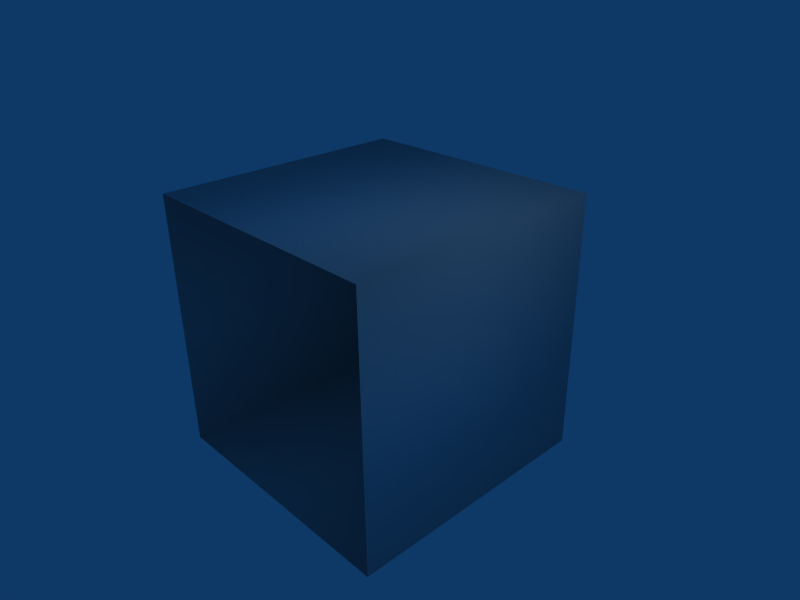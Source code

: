 # Source: end.blend  (saved by Blender 2.49.2; exported with 4.5.12 LTS)
import bpy
from mathutils import Matrix  # noqa: F401  (used for matrix-valued properties, if any)

bpy.ops.wm.read_factory_settings(use_empty=True)
scene = bpy.context.scene
scene.name = 'Scene'

# ---- collections
col_collection_1 = bpy.data.collections.new('Collection 1'); scene.collection.children.link(col_collection_1)

# ---- materials (node trees are filled in below, after node groups)
mat_material = bpy.data.materials.new('Material')
mat_material.alpha_threshold = 0.0
mat_material.roughness = 0.5
mat_material.line_color = (0.0, 0.0, 0.0, 1.0)

# ---- material node trees

# ---- world
world_world = bpy.data.worlds.new('World'); scene.world = world_world
world_world.color = (0.05656, 0.2208, 0.4)
world_world.use_sun_shadow = False
world_world.sun_shadow_jitter_overblur = 0.0
world_world.cycles.sampling_method = 'MANUAL'
world_world.cycles.sample_map_resolution = 256

# ---- cameras
cam_camera = bpy.data.cameras.new('Camera')
cam_camera.passepartout_alpha = 0.2
cam_camera.clip_end = 100.0
cam_camera.lens = 35.0
cam_camera.ortho_scale = 7.314
cam_camera.show_passepartout = False
cam_camera.show_safe_areas = True
cam_camera.dof.focus_distance = 0.0
cam_camera.dof.aperture_fstop = 128.0

# ---- lights
light_spot = bpy.data.lights.new('Spot', 'POINT')
light_spot.transmission_factor = 0.0
light_spot.cutoff_distance = 30.0
light_spot.energy = 100.0
light_spot.shadow_buffer_clip_start = 1.001
light_spot.shadow_soft_size = 1.0
light_spot.shadow_maximum_resolution = 0.006
light_spot.use_absolute_resolution = True
light_spot.cycles.use_multiple_importance_sampling = False

# ---- meshes
me_cube = bpy.data.meshes.new('Cube')
me_cube.from_pydata([(1.0, 1.0, -1.0), (1.0, -1.0, -1.0), (-1.0, -1.0, -1.0), (-1.0, 1.0, -1.0), (1.0, 1.0, 1.0), (1.0, -1.0, 1.0), (-1.0, -1.0, 1.0), (-1.0, 1.0, 1.0)], [], [(0, 3, 2, 1), (4, 5, 6, 7), (0, 1, 5, 4), (2, 3, 7, 6), (3, 0, 4, 7)])
me_cube.polygons.foreach_set('use_smooth', [True] * 5)
_uv = me_cube.uv_layers.new(name='UVTex')
_uv.uv.foreach_set('vector', [0.00102, 1.0, 0.3333, 0.9985, 0.3323, 0.5, 3.962e-08, 0.5015, 1.0, 0.5015, 0.6677, 0.5, 0.6667, 0.9985, 0.999, 1.0, 0.6656, 0.0, 0.3333, 0.001529, 0.3344, 0.5, 0.6667, 0.4985, 0.3333, 0.9985, 0.6656, 1.0, 0.6667, 0.5015, 0.3344, 0.5, 0.0, 0.001529, 0.00102, 0.5, 0.3333, 0.4985, 0.3323, 0.0])
me_cube.materials.append(mat_material)
me_cube.use_remesh_preserve_volume = False
me_cube.use_remesh_preserve_attributes = False
me_cube.use_mirror_vertex_groups = False
me_cube.update()

# ---- objects
ob_cube = bpy.data.objects.new('Cube', me_cube)
ob_lamp = bpy.data.objects.new('Lamp', light_spot)
ob_camera = bpy.data.objects.new('Camera', cam_camera)

# ---- transforms, parenting, visibility, modifiers, constraints
ob_cube.location = (0.0, 0.0, 0.0)
ob_cube.scale = (2.0, 2.0, 2.0)
ob_cube.lock_rotations_4d = False
ob_cube.empty_display_type = 'ARROWS'
ob_cube.color = (0.0, 0.0, 0.0, 1.0)
ob_cube.lineart.crease_threshold = 0.0
ob_lamp.location = (4.076, 1.005, 5.904)
ob_lamp.rotation_euler = (0.6503, 0.05522, 1.866)
ob_lamp.lock_rotations_4d = False
ob_lamp.empty_display_type = 'ARROWS'
ob_lamp.color = (0.0, 0.0, 0.0, 0.0)
ob_lamp.lineart.crease_threshold = 0.0
ob_camera.location = (7.481, -6.508, 5.344)
ob_camera.rotation_euler = (1.109, 0.01082, 0.8149)
ob_camera.lock_rotations_4d = False
ob_camera.empty_display_type = 'ARROWS'
ob_camera.color = (0.0, 0.0, 0.0, 0.0)
ob_camera.display_type = 'WIRE'
ob_camera.lineart.crease_threshold = 0.0

# ---- collection membership
col_collection_1.objects.link(ob_cube)
col_collection_1.objects.link(ob_lamp)
col_collection_1.objects.link(ob_camera)

# ---- scene / render settings (as saved in the file)
scene.camera = ob_camera
scene.frame_start = 1; scene.frame_end = 250; scene.frame_set(1)
scene.render.engine = 'BLENDER_EEVEE_NEXT'
scene.render.image_settings.file_format = 'JPEG'
scene.render.image_settings.color_mode = 'RGB'
scene.render.image_settings.compression = 90
scene.render.resolution_x = 800
scene.render.resolution_y = 600
scene.render.pixel_aspect_x = 100.0
scene.render.pixel_aspect_y = 100.0
scene.render.fps = 25
scene.render.dither_intensity = 0.0
scene.render.use_compositing = False
scene.render.use_sequencer = False
scene.render.bake_margin = 2
scene.render.bake_bias = 0.0
scene.render.use_stamp_time = False
scene.render.use_stamp_date = False
scene.render.use_stamp_frame = False
scene.render.use_stamp_camera = False
scene.render.use_stamp_scene = False
scene.render.use_stamp_filename = False
scene.render.use_stamp_render_time = False
scene.render.stamp_font_size = 0
scene.cycles.use_denoising = False
scene.cycles.samples = 10
scene.cycles.sampling_pattern = 'TABULATED_SOBOL'
scene.cycles.light_sampling_threshold = 0.0
scene.cycles.use_adaptive_sampling = False
scene.cycles.use_light_tree = False
scene.cycles.blur_glossy = 0.0
scene.cycles.volume_bounces = 1
scene.cycles.pixel_filter_type = 'GAUSSIAN'
scene.cycles.sample_clamp_indirect = 0.0
scene.view_settings.view_transform = 'Raw'
bpy.context.view_layer.update()
